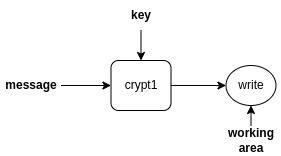

The diagram above was exported from draw.io. Its source (the exported page's mxGraphModel, read from the mxfile embedded in the PNG):
<mxGraphModel dx="742" dy="565" grid="1" gridSize="10" guides="1" tooltips="1" connect="1" arrows="1" fold="1" page="1" pageScale="1" pageWidth="827" pageHeight="1169" math="0" shadow="0">
  <root>
    <mxCell id="0" />
    <mxCell id="1" parent="0" />
    <mxCell id="DbmhxMqr9DuIKkoFJwQg-14" style="edgeStyle=orthogonalEdgeStyle;rounded=0;orthogonalLoop=1;jettySize=auto;html=1;exitX=0.5;exitY=0;exitDx=0;exitDy=0;entryX=0.5;entryY=1;entryDx=0;entryDy=0;" edge="1" parent="1" source="DbmhxMqr9DuIKkoFJwQg-15" target="DbmhxMqr9DuIKkoFJwQg-22">
      <mxGeometry relative="1" as="geometry" />
    </mxCell>
    <mxCell id="DbmhxMqr9DuIKkoFJwQg-15" value="&lt;div style=&quot;&quot;&gt;&lt;b&gt;working area&lt;/b&gt;&lt;/div&gt;" style="text;html=1;strokeColor=none;fillColor=none;align=center;verticalAlign=middle;whiteSpace=wrap;rounded=0;" vertex="1" parent="1">
      <mxGeometry x="385.5" y="415" width="60" height="30" as="geometry" />
    </mxCell>
    <mxCell id="DbmhxMqr9DuIKkoFJwQg-16" style="edgeStyle=orthogonalEdgeStyle;rounded=0;orthogonalLoop=1;jettySize=auto;html=1;exitX=1;exitY=0.5;exitDx=0;exitDy=0;" edge="1" parent="1" source="DbmhxMqr9DuIKkoFJwQg-17" target="DbmhxMqr9DuIKkoFJwQg-19">
      <mxGeometry relative="1" as="geometry" />
    </mxCell>
    <mxCell id="DbmhxMqr9DuIKkoFJwQg-17" value="&lt;b&gt;message&lt;/b&gt;" style="text;html=1;strokeColor=none;fillColor=none;align=center;verticalAlign=middle;whiteSpace=wrap;rounded=0;" vertex="1" parent="1">
      <mxGeometry x="165.5" y="360" width="60" height="30" as="geometry" />
    </mxCell>
    <mxCell id="DbmhxMqr9DuIKkoFJwQg-18" style="edgeStyle=orthogonalEdgeStyle;rounded=0;orthogonalLoop=1;jettySize=auto;html=1;exitX=1;exitY=0.5;exitDx=0;exitDy=0;" edge="1" parent="1" source="DbmhxMqr9DuIKkoFJwQg-19" target="DbmhxMqr9DuIKkoFJwQg-22">
      <mxGeometry relative="1" as="geometry" />
    </mxCell>
    <mxCell id="DbmhxMqr9DuIKkoFJwQg-19" value="crypt1" style="rounded=1;whiteSpace=wrap;html=1;" vertex="1" parent="1">
      <mxGeometry x="275.5" y="350" width="60" height="50" as="geometry" />
    </mxCell>
    <mxCell id="DbmhxMqr9DuIKkoFJwQg-20" style="edgeStyle=orthogonalEdgeStyle;rounded=0;orthogonalLoop=1;jettySize=auto;html=1;exitX=0.5;exitY=1;exitDx=0;exitDy=0;entryX=0.5;entryY=0;entryDx=0;entryDy=0;" edge="1" parent="1" source="DbmhxMqr9DuIKkoFJwQg-21" target="DbmhxMqr9DuIKkoFJwQg-19">
      <mxGeometry relative="1" as="geometry" />
    </mxCell>
    <mxCell id="DbmhxMqr9DuIKkoFJwQg-21" value="&lt;b&gt;key&lt;/b&gt;" style="text;html=1;strokeColor=none;fillColor=none;align=center;verticalAlign=middle;whiteSpace=wrap;rounded=0;" vertex="1" parent="1">
      <mxGeometry x="275.5" y="290" width="60" height="30" as="geometry" />
    </mxCell>
    <mxCell id="DbmhxMqr9DuIKkoFJwQg-22" value="write" style="ellipse;whiteSpace=wrap;html=1;" vertex="1" parent="1">
      <mxGeometry x="390.5" y="355" width="50" height="40" as="geometry" />
    </mxCell>
  </root>
</mxGraphModel>